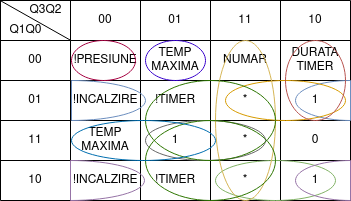

The diagram above was exported from draw.io. Its source (the exported page's mxGraphModel, read from the mxfile embedded in the PNG):
<mxGraphModel dx="868" dy="484" grid="1" gridSize="10" guides="1" tooltips="1" connect="1" arrows="1" fold="1" page="1" pageScale="1" pageWidth="827" pageHeight="1169" math="0" shadow="0">
  <root>
    <mxCell id="0" />
    <mxCell id="1" parent="0" />
    <mxCell id="VpzBe1MpziRyCnA56lvc-14" value="" style="shape=table;html=1;whiteSpace=wrap;startSize=0;container=1;collapsible=0;childLayout=tableLayout;" parent="1" vertex="1">
      <mxGeometry x="315" y="220" width="350" height="200" as="geometry" />
    </mxCell>
    <mxCell id="VpzBe1MpziRyCnA56lvc-15" value="" style="shape=tableRow;horizontal=0;startSize=0;swimlaneHead=0;swimlaneBody=0;top=0;left=0;bottom=0;right=0;collapsible=0;dropTarget=0;fillColor=none;points=[[0,0.5],[1,0.5]];portConstraint=eastwest;" parent="VpzBe1MpziRyCnA56lvc-14" vertex="1">
      <mxGeometry width="350" height="40" as="geometry" />
    </mxCell>
    <mxCell id="VpzBe1MpziRyCnA56lvc-16" value="&lt;div&gt;&lt;br&gt;&lt;/div&gt;&lt;div&gt;&lt;br&gt;&lt;/div&gt;&lt;div&gt;&lt;br&gt;&lt;/div&gt;&lt;div&gt;&lt;br&gt;&lt;/div&gt;&lt;div&gt;&lt;br&gt;&lt;/div&gt;&lt;div&gt;&lt;br&gt;&lt;/div&gt;" style="shape=partialRectangle;html=1;whiteSpace=wrap;connectable=0;fillColor=none;top=0;left=0;bottom=0;right=0;overflow=hidden;" parent="VpzBe1MpziRyCnA56lvc-15" vertex="1">
      <mxGeometry width="70" height="40" as="geometry">
        <mxRectangle width="70" height="40" as="alternateBounds" />
      </mxGeometry>
    </mxCell>
    <mxCell id="VpzBe1MpziRyCnA56lvc-17" value="&lt;div&gt;00&lt;/div&gt;" style="shape=partialRectangle;html=1;whiteSpace=wrap;connectable=0;fillColor=none;top=0;left=0;bottom=0;right=0;overflow=hidden;" parent="VpzBe1MpziRyCnA56lvc-15" vertex="1">
      <mxGeometry x="70" width="70" height="40" as="geometry">
        <mxRectangle width="70" height="40" as="alternateBounds" />
      </mxGeometry>
    </mxCell>
    <mxCell id="VpzBe1MpziRyCnA56lvc-27" value="01" style="shape=partialRectangle;html=1;whiteSpace=wrap;connectable=0;fillColor=none;top=0;left=0;bottom=0;right=0;overflow=hidden;" parent="VpzBe1MpziRyCnA56lvc-15" vertex="1">
      <mxGeometry x="140" width="70" height="40" as="geometry">
        <mxRectangle width="70" height="40" as="alternateBounds" />
      </mxGeometry>
    </mxCell>
    <mxCell id="VpzBe1MpziRyCnA56lvc-30" value="11" style="shape=partialRectangle;html=1;whiteSpace=wrap;connectable=0;fillColor=none;top=0;left=0;bottom=0;right=0;overflow=hidden;" parent="VpzBe1MpziRyCnA56lvc-15" vertex="1">
      <mxGeometry x="210" width="70" height="40" as="geometry">
        <mxRectangle width="70" height="40" as="alternateBounds" />
      </mxGeometry>
    </mxCell>
    <mxCell id="VpzBe1MpziRyCnA56lvc-18" value="10" style="shape=partialRectangle;html=1;whiteSpace=wrap;connectable=0;fillColor=none;top=0;left=0;bottom=0;right=0;overflow=hidden;" parent="VpzBe1MpziRyCnA56lvc-15" vertex="1">
      <mxGeometry x="280" width="70" height="40" as="geometry">
        <mxRectangle width="70" height="40" as="alternateBounds" />
      </mxGeometry>
    </mxCell>
    <mxCell id="VpzBe1MpziRyCnA56lvc-19" value="" style="shape=tableRow;horizontal=0;startSize=0;swimlaneHead=0;swimlaneBody=0;top=0;left=0;bottom=0;right=0;collapsible=0;dropTarget=0;fillColor=none;points=[[0,0.5],[1,0.5]];portConstraint=eastwest;" parent="VpzBe1MpziRyCnA56lvc-14" vertex="1">
      <mxGeometry y="40" width="350" height="40" as="geometry" />
    </mxCell>
    <mxCell id="VpzBe1MpziRyCnA56lvc-20" value="00" style="shape=partialRectangle;html=1;whiteSpace=wrap;connectable=0;fillColor=none;top=0;left=0;bottom=0;right=0;overflow=hidden;" parent="VpzBe1MpziRyCnA56lvc-19" vertex="1">
      <mxGeometry width="70" height="40" as="geometry">
        <mxRectangle width="70" height="40" as="alternateBounds" />
      </mxGeometry>
    </mxCell>
    <mxCell id="VpzBe1MpziRyCnA56lvc-21" value="!PRESIUNE" style="shape=partialRectangle;html=1;whiteSpace=wrap;connectable=0;fillColor=none;top=0;left=0;bottom=0;right=0;overflow=hidden;" parent="VpzBe1MpziRyCnA56lvc-19" vertex="1">
      <mxGeometry x="70" width="70" height="40" as="geometry">
        <mxRectangle width="70" height="40" as="alternateBounds" />
      </mxGeometry>
    </mxCell>
    <mxCell id="VpzBe1MpziRyCnA56lvc-28" value="TEMP&lt;br&gt;MAXIMA" style="shape=partialRectangle;html=1;whiteSpace=wrap;connectable=0;fillColor=none;top=0;left=0;bottom=0;right=0;overflow=hidden;" parent="VpzBe1MpziRyCnA56lvc-19" vertex="1">
      <mxGeometry x="140" width="70" height="40" as="geometry">
        <mxRectangle width="70" height="40" as="alternateBounds" />
      </mxGeometry>
    </mxCell>
    <mxCell id="VpzBe1MpziRyCnA56lvc-31" value="NUMAR" style="shape=partialRectangle;html=1;whiteSpace=wrap;connectable=0;fillColor=none;top=0;left=0;bottom=0;right=0;overflow=hidden;" parent="VpzBe1MpziRyCnA56lvc-19" vertex="1">
      <mxGeometry x="210" width="70" height="40" as="geometry">
        <mxRectangle width="70" height="40" as="alternateBounds" />
      </mxGeometry>
    </mxCell>
    <mxCell id="VpzBe1MpziRyCnA56lvc-22" value="&lt;div&gt;DURATA&lt;/div&gt;&lt;div&gt;TIMER&lt;br&gt;&lt;/div&gt;" style="shape=partialRectangle;html=1;whiteSpace=wrap;connectable=0;fillColor=none;top=0;left=0;bottom=0;right=0;overflow=hidden;" parent="VpzBe1MpziRyCnA56lvc-19" vertex="1">
      <mxGeometry x="280" width="70" height="40" as="geometry">
        <mxRectangle width="70" height="40" as="alternateBounds" />
      </mxGeometry>
    </mxCell>
    <mxCell id="VpzBe1MpziRyCnA56lvc-23" value="" style="shape=tableRow;horizontal=0;startSize=0;swimlaneHead=0;swimlaneBody=0;top=0;left=0;bottom=0;right=0;collapsible=0;dropTarget=0;fillColor=none;points=[[0,0.5],[1,0.5]];portConstraint=eastwest;" parent="VpzBe1MpziRyCnA56lvc-14" vertex="1">
      <mxGeometry y="80" width="350" height="40" as="geometry" />
    </mxCell>
    <mxCell id="VpzBe1MpziRyCnA56lvc-24" value="01" style="shape=partialRectangle;html=1;whiteSpace=wrap;connectable=0;fillColor=none;top=0;left=0;bottom=0;right=0;overflow=hidden;" parent="VpzBe1MpziRyCnA56lvc-23" vertex="1">
      <mxGeometry width="70" height="40" as="geometry">
        <mxRectangle width="70" height="40" as="alternateBounds" />
      </mxGeometry>
    </mxCell>
    <mxCell id="VpzBe1MpziRyCnA56lvc-25" value="!INCALZIRE" style="shape=partialRectangle;html=1;whiteSpace=wrap;connectable=0;fillColor=none;top=0;left=0;bottom=0;right=0;overflow=hidden;" parent="VpzBe1MpziRyCnA56lvc-23" vertex="1">
      <mxGeometry x="70" width="70" height="40" as="geometry">
        <mxRectangle width="70" height="40" as="alternateBounds" />
      </mxGeometry>
    </mxCell>
    <mxCell id="VpzBe1MpziRyCnA56lvc-29" value="!TIMER" style="shape=partialRectangle;html=1;whiteSpace=wrap;connectable=0;fillColor=none;top=0;left=0;bottom=0;right=0;overflow=hidden;pointerEvents=1;" parent="VpzBe1MpziRyCnA56lvc-23" vertex="1">
      <mxGeometry x="140" width="70" height="40" as="geometry">
        <mxRectangle width="70" height="40" as="alternateBounds" />
      </mxGeometry>
    </mxCell>
    <mxCell id="VpzBe1MpziRyCnA56lvc-32" value="*" style="shape=partialRectangle;html=1;whiteSpace=wrap;connectable=0;fillColor=none;top=0;left=0;bottom=0;right=0;overflow=hidden;pointerEvents=1;" parent="VpzBe1MpziRyCnA56lvc-23" vertex="1">
      <mxGeometry x="210" width="70" height="40" as="geometry">
        <mxRectangle width="70" height="40" as="alternateBounds" />
      </mxGeometry>
    </mxCell>
    <mxCell id="VpzBe1MpziRyCnA56lvc-26" value="1" style="shape=partialRectangle;html=1;whiteSpace=wrap;connectable=0;fillColor=none;top=0;left=0;bottom=0;right=0;overflow=hidden;pointerEvents=1;" parent="VpzBe1MpziRyCnA56lvc-23" vertex="1">
      <mxGeometry x="280" width="70" height="40" as="geometry">
        <mxRectangle width="70" height="40" as="alternateBounds" />
      </mxGeometry>
    </mxCell>
    <mxCell id="VpzBe1MpziRyCnA56lvc-36" style="shape=tableRow;horizontal=0;startSize=0;swimlaneHead=0;swimlaneBody=0;top=0;left=0;bottom=0;right=0;collapsible=0;dropTarget=0;fillColor=none;points=[[0,0.5],[1,0.5]];portConstraint=eastwest;" parent="VpzBe1MpziRyCnA56lvc-14" vertex="1">
      <mxGeometry y="120" width="350" height="40" as="geometry" />
    </mxCell>
    <mxCell id="VpzBe1MpziRyCnA56lvc-37" value="11" style="shape=partialRectangle;html=1;whiteSpace=wrap;connectable=0;fillColor=none;top=0;left=0;bottom=0;right=0;overflow=hidden;" parent="VpzBe1MpziRyCnA56lvc-36" vertex="1">
      <mxGeometry width="70" height="40" as="geometry">
        <mxRectangle width="70" height="40" as="alternateBounds" />
      </mxGeometry>
    </mxCell>
    <mxCell id="VpzBe1MpziRyCnA56lvc-38" value="TEMP&lt;br&gt;MAXIMA" style="shape=partialRectangle;html=1;whiteSpace=wrap;connectable=0;fillColor=none;top=0;left=0;bottom=0;right=0;overflow=hidden;" parent="VpzBe1MpziRyCnA56lvc-36" vertex="1">
      <mxGeometry x="70" width="70" height="40" as="geometry">
        <mxRectangle width="70" height="40" as="alternateBounds" />
      </mxGeometry>
    </mxCell>
    <mxCell id="VpzBe1MpziRyCnA56lvc-39" value="1" style="shape=partialRectangle;html=1;whiteSpace=wrap;connectable=0;fillColor=none;top=0;left=0;bottom=0;right=0;overflow=hidden;pointerEvents=1;" parent="VpzBe1MpziRyCnA56lvc-36" vertex="1">
      <mxGeometry x="140" width="70" height="40" as="geometry">
        <mxRectangle width="70" height="40" as="alternateBounds" />
      </mxGeometry>
    </mxCell>
    <mxCell id="VpzBe1MpziRyCnA56lvc-40" value="*" style="shape=partialRectangle;html=1;whiteSpace=wrap;connectable=0;fillColor=none;top=0;left=0;bottom=0;right=0;overflow=hidden;pointerEvents=1;" parent="VpzBe1MpziRyCnA56lvc-36" vertex="1">
      <mxGeometry x="210" width="70" height="40" as="geometry">
        <mxRectangle width="70" height="40" as="alternateBounds" />
      </mxGeometry>
    </mxCell>
    <mxCell id="VpzBe1MpziRyCnA56lvc-41" value="0" style="shape=partialRectangle;html=1;whiteSpace=wrap;connectable=0;fillColor=none;top=0;left=0;bottom=0;right=0;overflow=hidden;pointerEvents=1;" parent="VpzBe1MpziRyCnA56lvc-36" vertex="1">
      <mxGeometry x="280" width="70" height="40" as="geometry">
        <mxRectangle width="70" height="40" as="alternateBounds" />
      </mxGeometry>
    </mxCell>
    <mxCell id="VpzBe1MpziRyCnA56lvc-42" style="shape=tableRow;horizontal=0;startSize=0;swimlaneHead=0;swimlaneBody=0;top=0;left=0;bottom=0;right=0;collapsible=0;dropTarget=0;fillColor=none;points=[[0,0.5],[1,0.5]];portConstraint=eastwest;" parent="VpzBe1MpziRyCnA56lvc-14" vertex="1">
      <mxGeometry y="160" width="350" height="40" as="geometry" />
    </mxCell>
    <mxCell id="VpzBe1MpziRyCnA56lvc-43" value="10" style="shape=partialRectangle;html=1;whiteSpace=wrap;connectable=0;fillColor=none;top=0;left=0;bottom=0;right=0;overflow=hidden;" parent="VpzBe1MpziRyCnA56lvc-42" vertex="1">
      <mxGeometry width="70" height="40" as="geometry">
        <mxRectangle width="70" height="40" as="alternateBounds" />
      </mxGeometry>
    </mxCell>
    <mxCell id="VpzBe1MpziRyCnA56lvc-44" value="!INCALZIRE" style="shape=partialRectangle;html=1;whiteSpace=wrap;connectable=0;fillColor=none;top=0;left=0;bottom=0;right=0;overflow=hidden;" parent="VpzBe1MpziRyCnA56lvc-42" vertex="1">
      <mxGeometry x="70" width="70" height="40" as="geometry">
        <mxRectangle width="70" height="40" as="alternateBounds" />
      </mxGeometry>
    </mxCell>
    <mxCell id="VpzBe1MpziRyCnA56lvc-45" value="!TIMER" style="shape=partialRectangle;html=1;whiteSpace=wrap;connectable=0;fillColor=none;top=0;left=0;bottom=0;right=0;overflow=hidden;pointerEvents=1;" parent="VpzBe1MpziRyCnA56lvc-42" vertex="1">
      <mxGeometry x="140" width="70" height="40" as="geometry">
        <mxRectangle width="70" height="40" as="alternateBounds" />
      </mxGeometry>
    </mxCell>
    <mxCell id="VpzBe1MpziRyCnA56lvc-46" value="*" style="shape=partialRectangle;html=1;whiteSpace=wrap;connectable=0;fillColor=none;top=0;left=0;bottom=0;right=0;overflow=hidden;pointerEvents=1;" parent="VpzBe1MpziRyCnA56lvc-42" vertex="1">
      <mxGeometry x="210" width="70" height="40" as="geometry">
        <mxRectangle width="70" height="40" as="alternateBounds" />
      </mxGeometry>
    </mxCell>
    <mxCell id="VpzBe1MpziRyCnA56lvc-47" value="1" style="shape=partialRectangle;html=1;whiteSpace=wrap;connectable=0;fillColor=none;top=0;left=0;bottom=0;right=0;overflow=hidden;pointerEvents=1;" parent="VpzBe1MpziRyCnA56lvc-42" vertex="1">
      <mxGeometry x="280" width="70" height="40" as="geometry">
        <mxRectangle width="70" height="40" as="alternateBounds" />
      </mxGeometry>
    </mxCell>
    <mxCell id="VpzBe1MpziRyCnA56lvc-48" value="" style="endArrow=none;html=1;rounded=0;exitX=0.001;exitY=0.01;exitDx=0;exitDy=0;exitPerimeter=0;entryX=0.199;entryY=0.988;entryDx=0;entryDy=0;entryPerimeter=0;" parent="VpzBe1MpziRyCnA56lvc-14" source="VpzBe1MpziRyCnA56lvc-15" target="VpzBe1MpziRyCnA56lvc-15" edge="1">
      <mxGeometry width="50" height="50" relative="1" as="geometry">
        <mxPoint x="70" y="90" as="sourcePoint" />
        <mxPoint x="120" y="40" as="targetPoint" />
      </mxGeometry>
    </mxCell>
    <mxCell id="VpzBe1MpziRyCnA56lvc-49" value="Q3Q2" style="text;html=1;align=center;verticalAlign=middle;resizable=0;points=[];autosize=1;strokeColor=none;fillColor=none;" parent="1" vertex="1">
      <mxGeometry x="335" y="220" width="50" height="20" as="geometry" />
    </mxCell>
    <mxCell id="VpzBe1MpziRyCnA56lvc-50" value="Q1Q0" style="text;html=1;align=center;verticalAlign=middle;resizable=0;points=[];autosize=1;strokeColor=none;fillColor=none;" parent="1" vertex="1">
      <mxGeometry x="315" y="240" width="50" height="20" as="geometry" />
    </mxCell>
    <mxCell id="SfUB_o_xr5fT5Ca45Tu_-1" value="" style="ellipse;whiteSpace=wrap;html=1;fillColor=none;fontColor=#333333;strokeColor=#666666;" parent="1" vertex="1">
      <mxGeometry x="460" y="340" width="120" height="40" as="geometry" />
    </mxCell>
    <mxCell id="SfUB_o_xr5fT5Ca45Tu_-2" value="" style="verticalLabelPosition=bottom;verticalAlign=top;html=1;shape=mxgraph.basic.half_circle;fillColor=none;strokeColor=#6c8ebf;direction=south;" parent="1" vertex="1">
      <mxGeometry x="610" y="300" width="55" height="40" as="geometry" />
    </mxCell>
    <mxCell id="SfUB_o_xr5fT5Ca45Tu_-4" value="" style="ellipse;whiteSpace=wrap;html=1;fillColor=none;strokeColor=#82b366;" parent="1" vertex="1">
      <mxGeometry x="530" y="380" width="120" height="40" as="geometry" />
    </mxCell>
    <mxCell id="SfUB_o_xr5fT5Ca45Tu_-5" value="" style="ellipse;whiteSpace=wrap;html=1;fillColor=none;strokeColor=#d79b00;" parent="1" vertex="1">
      <mxGeometry x="540" y="300" width="120" height="40" as="geometry" />
    </mxCell>
    <mxCell id="SfUB_o_xr5fT5Ca45Tu_-6" value="" style="ellipse;whiteSpace=wrap;html=1;fillColor=none;strokeColor=#d6b656;" parent="1" vertex="1">
      <mxGeometry x="530" y="260" width="60" height="160" as="geometry" />
    </mxCell>
    <mxCell id="SfUB_o_xr5fT5Ca45Tu_-7" value="" style="ellipse;whiteSpace=wrap;html=1;fillColor=none;strokeColor=#b85450;" parent="1" vertex="1">
      <mxGeometry x="600" y="260" width="60" height="80" as="geometry" />
    </mxCell>
    <mxCell id="SfUB_o_xr5fT5Ca45Tu_-8" value="" style="verticalLabelPosition=bottom;verticalAlign=top;html=1;shape=mxgraph.basic.half_circle;fillColor=none;strokeColor=#6c8ebf;direction=north;" parent="1" vertex="1">
      <mxGeometry x="386" y="300" width="74" height="40" as="geometry" />
    </mxCell>
    <mxCell id="SfUB_o_xr5fT5Ca45Tu_-9" value="" style="verticalLabelPosition=bottom;verticalAlign=top;html=1;shape=mxgraph.basic.half_circle;fillColor=none;strokeColor=#9673a6;direction=north;" parent="1" vertex="1">
      <mxGeometry x="385" y="380" width="74" height="40" as="geometry" />
    </mxCell>
    <mxCell id="SfUB_o_xr5fT5Ca45Tu_-11" value="" style="verticalLabelPosition=bottom;verticalAlign=top;html=1;shape=mxgraph.basic.half_circle;fillColor=none;strokeColor=#9673a6;direction=south;" parent="1" vertex="1">
      <mxGeometry x="610" y="380" width="55" height="40" as="geometry" />
    </mxCell>
    <mxCell id="SfUB_o_xr5fT5Ca45Tu_-12" value="" style="ellipse;whiteSpace=wrap;html=1;fillColor=none;fontColor=#ffffff;strokeColor=#2D7600;" parent="1" vertex="1">
      <mxGeometry x="460" y="340" width="130" height="80" as="geometry" />
    </mxCell>
    <mxCell id="SfUB_o_xr5fT5Ca45Tu_-13" value="" style="ellipse;whiteSpace=wrap;html=1;fillColor=none;fontColor=#ffffff;strokeColor=#2D7600;" parent="1" vertex="1">
      <mxGeometry x="460" y="300" width="130" height="80" as="geometry" />
    </mxCell>
    <mxCell id="SfUB_o_xr5fT5Ca45Tu_-14" value="" style="ellipse;whiteSpace=wrap;html=1;fillColor=none;fontColor=#ffffff;strokeColor=#3700CC;" parent="1" vertex="1">
      <mxGeometry x="460" y="260" width="60" height="40" as="geometry" />
    </mxCell>
    <mxCell id="SfUB_o_xr5fT5Ca45Tu_-15" value="" style="ellipse;whiteSpace=wrap;html=1;fillColor=none;fontColor=#ffffff;strokeColor=#A50040;" parent="1" vertex="1">
      <mxGeometry x="386" y="260" width="64" height="40" as="geometry" />
    </mxCell>
    <mxCell id="SfUB_o_xr5fT5Ca45Tu_-16" value="" style="ellipse;whiteSpace=wrap;html=1;fillColor=none;fontColor=#ffffff;strokeColor=#006EAF;" parent="1" vertex="1">
      <mxGeometry x="386" y="340" width="144" height="40" as="geometry" />
    </mxCell>
  </root>
</mxGraphModel>